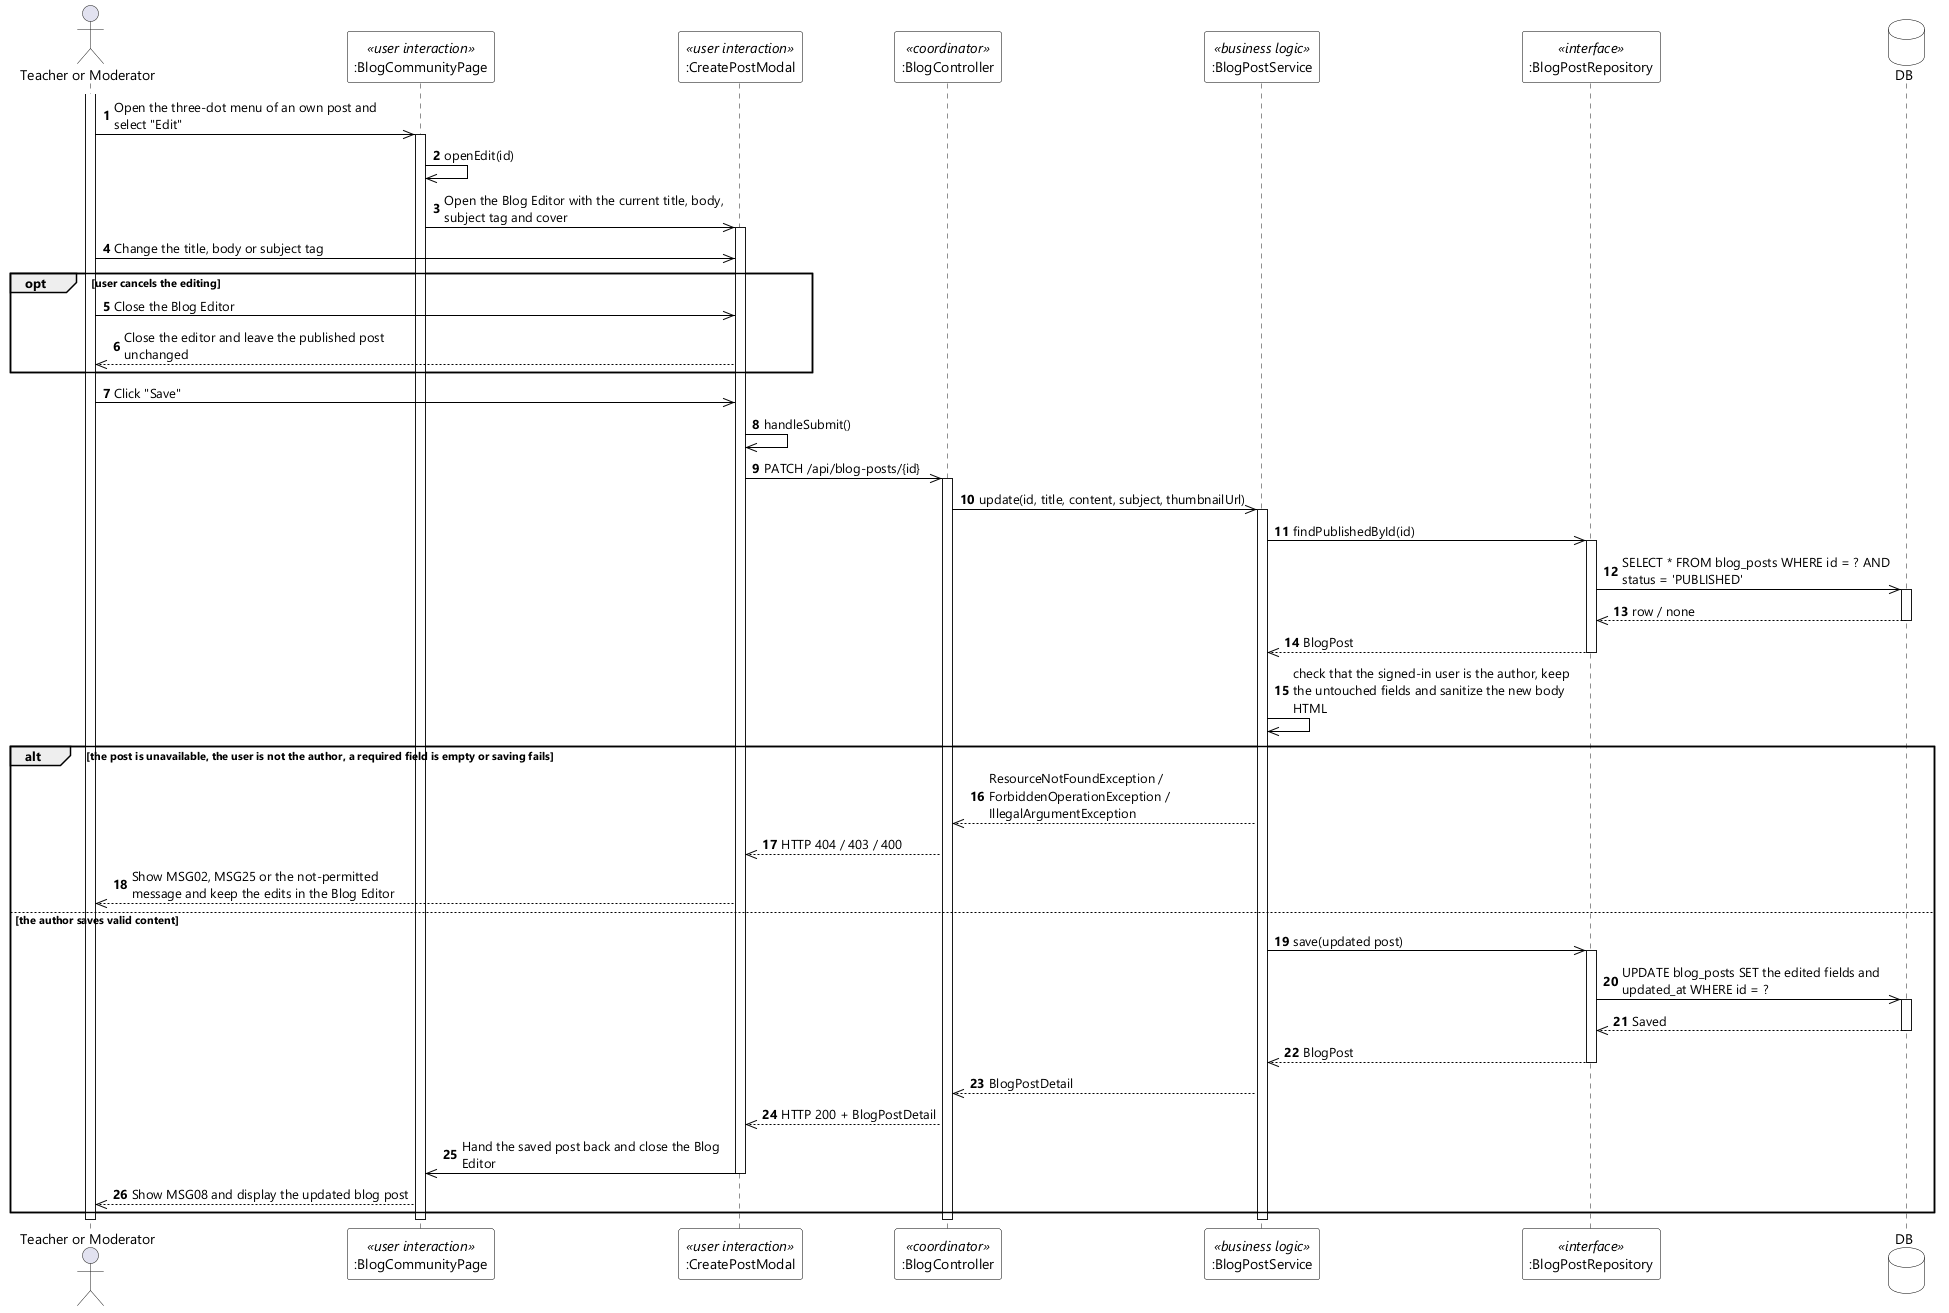

The diagram above was rendered by PlantUML. Its source (embedded in the PNG):
@startuml UC-24 Edit Own Blog Post - Sequence Diagram (stereo)
skinparamlocked dpi 96
skinparam defaultFontName "Segoe UI"
skinparam shadowing false
skinparam ParticipantBackgroundColor #FFFFFF
skinparam ParticipantBorderColor #000000
skinparam DatabaseBackgroundColor #FFFFFF
skinparam DatabaseBorderColor #000000
skinparam ArrowColor #000000
skinparam sequenceMessageAlign left
skinparam maxMessageSize 280

actor "Teacher or Moderator" as User
participant ":BlogCommunityPage" as UI <<user interaction>>
participant ":CreatePostModal" as EDITOR <<user interaction>>
participant ":BlogController" as CTL <<coordinator>>
participant ":BlogPostService" as SVC <<business logic>>
participant ":BlogPostRepository" as POSTS <<interface>>
database DB

autonumber
activate User
User ->> UI : Open the three-dot menu of an own post and select "Edit"
activate UI
UI ->> UI : openEdit(id)
UI ->> EDITOR : Open the Blog Editor with the current title, body, subject tag and cover
activate EDITOR
User ->> EDITOR : Change the title, body or subject tag

opt user cancels the editing
  User ->> EDITOR : Close the Blog Editor
  EDITOR -->> User : Close the editor and leave the published post unchanged
end

User ->> EDITOR : Click "Save"
EDITOR ->> EDITOR : handleSubmit()
EDITOR ->> CTL : PATCH /api/blog-posts/{id}
activate CTL
CTL ->> SVC : update(id, title, content, subject, thumbnailUrl)
activate SVC
SVC ->> POSTS : findPublishedById(id)
activate POSTS
POSTS ->> DB : SELECT * FROM blog_posts WHERE id = ? AND status = 'PUBLISHED'
activate DB
DB -->> POSTS : row / none
deactivate DB
POSTS -->> SVC : BlogPost
deactivate POSTS
SVC ->> SVC : check that the signed-in user is the author, keep the untouched fields and sanitize the new body HTML

alt the post is unavailable, the user is not the author, a required field is empty or saving fails
  SVC -->> CTL : ResourceNotFoundException / ForbiddenOperationException / IllegalArgumentException
  CTL -->> EDITOR : HTTP 404 / 403 / 400
  EDITOR -->> User : Show MSG02, MSG25 or the not-permitted message and keep the edits in the Blog Editor

else the author saves valid content
  SVC ->> POSTS : save(updated post)
  activate POSTS
  POSTS ->> DB : UPDATE blog_posts SET the edited fields and updated_at WHERE id = ?
  activate DB
  DB -->> POSTS : Saved
  deactivate DB
  POSTS -->> SVC : BlogPost
  deactivate POSTS
  SVC -->> CTL : BlogPostDetail
  CTL -->> EDITOR : HTTP 200 + BlogPostDetail
  EDITOR ->> UI : Hand the saved post back and close the Blog Editor
  deactivate EDITOR
  UI -->> User : Show MSG08 and display the updated blog post
end
deactivate SVC
deactivate CTL
deactivate UI
deactivate User
@enduml